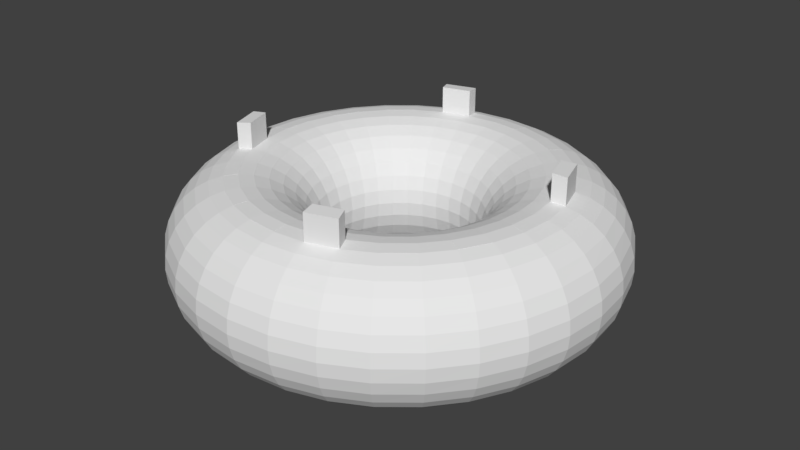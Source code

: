 # Source: donuttest.blend  (saved by Blender 2.79.0; exported with 4.5.12 LTS)
import bpy
from mathutils import Matrix  # noqa: F401  (used for matrix-valued properties, if any)

bpy.ops.wm.read_factory_settings(use_empty=True)
scene = bpy.context.scene
scene.name = 'Scene'

# ---- collections
col_collection_1 = bpy.data.collections.new('Collection 1'); scene.collection.children.link(col_collection_1)

# ---- world
world_world = bpy.data.worlds.new('World'); scene.world = world_world
world_world.color = (0.05088, 0.05088, 0.05088)
world_world.use_sun_shadow = False
world_world.sun_shadow_jitter_overblur = 0.0
world_world.cycles.sampling_method = 'MANUAL'

# ---- meshes
me_torus = bpy.data.meshes.new('Torus')
me_torus.from_pydata([(1.49, 0.0, 0.0), (1.481, 0.0, 0.09559), (1.453, 0.0, 0.1875), (1.407, 0.0, 0.2722), (1.346, 0.0, 0.3465), (1.272, 0.0, 0.4074), (1.188, 0.0, 0.4527), (1.096, 0.0, 0.4806), (1.0, 0.0, 0.49), (0.9044, 0.0, 0.4806), (0.8125, 0.0, 0.4527), (0.7278, 0.0, 0.4074), (0.6535, 0.0, 0.3465), (0.5926, 0.0, 0.2722), (0.5473, 0.0, 0.1875), (0.5194, 0.0, 0.09559), (0.51, 0.0, 6.001e-17), (0.5194, 0.0, -0.09559), (0.5473, 0.0, -0.1875), (0.5926, 0.0, -0.2722), (0.6535, 0.0, -0.3465), (0.7278, 0.0, -0.4074), (0.8125, 0.0, -0.4527), (0.9044, 0.0, -0.4806), (1.0, 0.0, -0.49), (1.096, 0.0, -0.4806), (1.188, 0.0, -0.4527), (1.272, 0.0, -0.4074), (1.346, 0.0, -0.3465), (1.407, 0.0, -0.2722), (1.453, 0.0, -0.1875), (1.481, 0.0, -0.09559), (1.461, 0.2907, 0.0), (1.452, 0.2888, 0.09559), (1.425, 0.2834, 0.1875), (1.38, 0.2746, 0.2722), (1.321, 0.2627, 0.3465), (1.248, 0.2482, 0.4074), (1.165, 0.2317, 0.4527), (1.075, 0.2137, 0.4806), (0.9808, 0.1951, 0.49), (0.887, 0.1764, 0.4806), (0.7969, 0.1585, 0.4527), (0.7138, 0.142, 0.4074), (0.641, 0.1275, 0.3465), (0.5812, 0.1156, 0.2722), (0.5368, 0.1068, 0.1875), (0.5094, 0.1013, 0.09559), (0.5002, 0.0995, 6.001e-17), (0.5094, 0.1013, -0.09559), (0.5368, 0.1068, -0.1875), (0.5812, 0.1156, -0.2722), (0.641, 0.1275, -0.3465), (0.7138, 0.142, -0.4074), (0.7969, 0.1585, -0.4527), (0.887, 0.1764, -0.4806), (0.9808, 0.1951, -0.49), (1.075, 0.2137, -0.4806), (1.165, 0.2317, -0.4527), (1.248, 0.2482, -0.4074), (1.321, 0.2627, -0.3465), (1.38, 0.2746, -0.2722), (1.425, 0.2834, -0.1875), (1.452, 0.2888, -0.09559), (1.377, 0.5702, 0.0), (1.368, 0.5666, 0.09559), (1.342, 0.5559, 0.1875), (1.3, 0.5386, 0.2722), (1.244, 0.5153, 0.3465), (1.175, 0.4869, 0.4074), (1.097, 0.4544, 0.4527), (1.012, 0.4193, 0.4806), (0.9239, 0.3827, 0.49), (0.8356, 0.3461, 0.4806), (0.7506, 0.3109, 0.4527), (0.6724, 0.2785, 0.4074), (0.6038, 0.2501, 0.3465), (0.5475, 0.2268, 0.2722), (0.5056, 0.2094, 0.1875), (0.4799, 0.1988, 0.09559), (0.4712, 0.1952, 6.001e-17), (0.4799, 0.1988, -0.09559), (0.5056, 0.2094, -0.1875), (0.5475, 0.2268, -0.2722), (0.6038, 0.2501, -0.3465), (0.6724, 0.2785, -0.4074), (0.7506, 0.3109, -0.4527), (0.8356, 0.3461, -0.4806), (0.9239, 0.3827, -0.49), (1.012, 0.4193, -0.4806), (1.097, 0.4544, -0.4527), (1.175, 0.4869, -0.4074), (1.244, 0.5153, -0.3465), (1.3, 0.5386, -0.2722), (1.342, 0.5559, -0.1875), (1.368, 0.5666, -0.09559), (1.239, 0.8278, 0.0), (1.231, 0.8226, 0.09559), (1.208, 0.8071, 0.1875), (1.17, 0.7819, 0.2722), (1.12, 0.7481, 0.3465), (1.058, 0.7068, 0.4074), (0.9874, 0.6597, 0.4527), (0.911, 0.6087, 0.4806), (0.8315, 0.5556, 0.49), (0.752, 0.5025, 0.4806), (0.6756, 0.4514, 0.4527), (0.6051, 0.4043, 0.4074), (0.5434, 0.3631, 0.3465), (0.4927, 0.3292, 0.2722), (0.4551, 0.3041, 0.1875), (0.4319, 0.2886, 0.09559), (0.424, 0.2833, 6.001e-17), (0.4319, 0.2886, -0.09559), (0.4551, 0.3041, -0.1875), (0.4927, 0.3292, -0.2722), (0.5434, 0.3631, -0.3465), (0.6051, 0.4043, -0.4074), (0.6756, 0.4514, -0.4527), (0.752, 0.5025, -0.4806), (0.8315, 0.5556, -0.49), (0.911, 0.6087, -0.4806), (0.9874, 0.6597, -0.4527), (1.058, 0.7068, -0.4074), (1.12, 0.7481, -0.3465), (1.17, 0.7819, -0.2722), (1.208, 0.8071, -0.1875), (1.231, 0.8226, -0.09559), (1.054, 1.054, 0.0), (1.047, 1.047, 0.09559), (1.027, 1.027, 0.1875), (0.9952, 0.9952, 0.2722), (0.9521, 0.9521, 0.3465), (0.8996, 0.8996, 0.4074), (0.8397, 0.8397, 0.4527), (0.7747, 0.7747, 0.4806), (0.7071, 0.7071, 0.49), (0.6395, 0.6395, 0.4806), (0.5745, 0.5745, 0.4527), (0.5146, 0.5146, 0.4074), (0.4621, 0.4621, 0.3465), (0.419, 0.419, 0.2722), (0.387, 0.387, 0.1875), (0.3673, 0.3673, 0.09559), (0.3606, 0.3606, 6.001e-17), (0.3673, 0.3673, -0.09559), (0.387, 0.387, -0.1875), (0.419, 0.419, -0.2722), (0.4621, 0.4621, -0.3465), (0.5146, 0.5146, -0.4074), (0.5745, 0.5745, -0.4527), (0.6395, 0.6395, -0.4806), (0.7071, 0.7071, -0.49), (0.7747, 0.7747, -0.4806), (0.8397, 0.8397, -0.4527), (0.8996, 0.8996, -0.4074), (0.9521, 0.9521, -0.3465), (0.9952, 0.9952, -0.2722), (1.027, 1.027, -0.1875), (1.047, 1.047, -0.09559), (0.8278, 1.239, 0.0), (0.8226, 1.231, 0.09559), (0.8071, 1.208, 0.1875), (0.7819, 1.17, 0.2722), (0.7481, 1.12, 0.3465), (0.7068, 1.058, 0.4074), (0.6597, 0.9874, 0.4527), (0.6087, 0.911, 0.4806), (0.5556, 0.8315, 0.49), (0.5025, 0.752, 0.4806), (0.4514, 0.6756, 0.4527), (0.4043, 0.6051, 0.4074), (0.3631, 0.5434, 0.3465), (0.3292, 0.4927, 0.2722), (0.3041, 0.4551, 0.1875), (0.2886, 0.4319, 0.09559), (0.2833, 0.424, 6.001e-17), (0.2886, 0.4319, -0.09559), (0.3041, 0.4551, -0.1875), (0.3292, 0.4927, -0.2722), (0.3631, 0.5434, -0.3465), (0.4043, 0.6051, -0.4074), (0.4514, 0.6756, -0.4527), (0.5025, 0.752, -0.4806), (0.5556, 0.8315, -0.49), (0.6087, 0.911, -0.4806), (0.6597, 0.9874, -0.4527), (0.7068, 1.058, -0.4074), (0.7481, 1.12, -0.3465), (0.7819, 1.17, -0.2722), (0.8071, 1.208, -0.1875), (0.8226, 1.231, -0.09559), (0.5702, 1.377, 0.0), (0.5666, 1.368, 0.09559), (0.5559, 1.342, 0.1875), (0.5386, 1.3, 0.2722), (0.5153, 1.244, 0.3465), (0.4869, 1.175, 0.4074), (0.4544, 1.097, 0.4527), (0.4193, 1.012, 0.4806), (0.3827, 0.9239, 0.49), (0.3461, 0.8356, 0.4806), (0.3109, 0.7506, 0.4527), (0.2785, 0.6724, 0.4074), (0.2501, 0.6038, 0.3465), (0.2268, 0.5475, 0.2722), (0.2094, 0.5056, 0.1875), (0.1988, 0.4799, 0.09559), (0.1952, 0.4712, 6.001e-17), (0.1988, 0.4799, -0.09559), (0.2094, 0.5056, -0.1875), (0.2268, 0.5475, -0.2722), (0.2501, 0.6038, -0.3465), (0.2785, 0.6724, -0.4074), (0.3109, 0.7506, -0.4527), (0.3461, 0.8356, -0.4806), (0.3827, 0.9239, -0.49), (0.4193, 1.012, -0.4806), (0.4544, 1.097, -0.4527), (0.4869, 1.175, -0.4074), (0.5153, 1.244, -0.3465), (0.5386, 1.3, -0.2722), (0.5559, 1.342, -0.1875), (0.5666, 1.368, -0.09559), (0.2907, 1.461, 0.0), (0.2888, 1.452, 0.09559), (0.2834, 1.425, 0.1875), (0.2746, 1.38, 0.2722), (0.2627, 1.321, 0.3465), (0.2482, 1.248, 0.4074), (0.2317, 1.165, 0.4527), (0.2137, 1.075, 0.4806), (0.1951, 0.9808, 0.49), (0.1764, 0.887, 0.4806), (0.1585, 0.7969, 0.4527), (0.142, 0.7138, 0.4074), (0.1275, 0.641, 0.3465), (0.1156, 0.5812, 0.2722), (0.1068, 0.5368, 0.1875), (0.1013, 0.5094, 0.09559), (0.0995, 0.5002, 6.001e-17), (0.1013, 0.5094, -0.09559), (0.1068, 0.5368, -0.1875), (0.1156, 0.5812, -0.2722), (0.1275, 0.641, -0.3465), (0.142, 0.7138, -0.4074), (0.1585, 0.7969, -0.4527), (0.1764, 0.887, -0.4806), (0.1951, 0.9808, -0.49), (0.2137, 1.075, -0.4806), (0.2317, 1.165, -0.4527), (0.2482, 1.248, -0.4074), (0.2627, 1.321, -0.3465), (0.2746, 1.38, -0.2722), (0.2834, 1.425, -0.1875), (0.2888, 1.452, -0.09559), (1.125e-07, 1.49, 0.0), (1.118e-07, 1.481, 0.09559), (1.097e-07, 1.453, 0.1875), (1.063e-07, 1.407, 0.2722), (1.017e-07, 1.346, 0.3465), (9.605e-08, 1.272, 0.4074), (8.965e-08, 1.188, 0.4527), (8.272e-08, 1.096, 0.4806), (7.55e-08, 1.0, 0.49), (6.828e-08, 0.9044, 0.4806), (6.134e-08, 0.8125, 0.4527), (5.495e-08, 0.7278, 0.4074), (4.934e-08, 0.6535, 0.3465), (4.474e-08, 0.5926, 0.2722), (4.132e-08, 0.5473, 0.1875), (3.921e-08, 0.5194, 0.09559), (3.85e-08, 0.51, 6.001e-17), (3.921e-08, 0.5194, -0.09559), (4.132e-08, 0.5473, -0.1875), (4.474e-08, 0.5926, -0.2722), (4.934e-08, 0.6535, -0.3465), (5.495e-08, 0.7278, -0.4074), (6.134e-08, 0.8125, -0.4527), (6.828e-08, 0.9044, -0.4806), (7.55e-08, 1.0, -0.49), (8.272e-08, 1.096, -0.4806), (8.965e-08, 1.188, -0.4527), (9.605e-08, 1.272, -0.4074), (1.017e-07, 1.346, -0.3465), (1.063e-07, 1.407, -0.2722), (1.097e-07, 1.453, -0.1875), (1.118e-07, 1.481, -0.09559), (-0.2907, 1.461, 0.0), (-0.2888, 1.452, 0.09559), (-0.2834, 1.425, 0.1875), (-0.2746, 1.38, 0.2722), (-0.2627, 1.321, 0.3465), (-0.2482, 1.248, 0.4074), (-0.2317, 1.165, 0.4527), (-0.2137, 1.075, 0.4806), (-0.1951, 0.9808, 0.49), (-0.1764, 0.887, 0.4806), (-0.1585, 0.7969, 0.4527), (-0.142, 0.7138, 0.4074), (-0.1275, 0.641, 0.3465), (-0.1156, 0.5812, 0.2722), (-0.1068, 0.5368, 0.1875), (-0.1013, 0.5094, 0.09559), (-0.0995, 0.5002, 6.001e-17), (-0.1013, 0.5094, -0.09559), (-0.1068, 0.5368, -0.1875), (-0.1156, 0.5812, -0.2722), (-0.1275, 0.641, -0.3465), (-0.142, 0.7138, -0.4074), (-0.1585, 0.7969, -0.4527), (-0.1764, 0.887, -0.4806), (-0.1951, 0.9808, -0.49), (-0.2137, 1.075, -0.4806), (-0.2317, 1.165, -0.4527), (-0.2482, 1.248, -0.4074), (-0.2627, 1.321, -0.3465), (-0.2746, 1.38, -0.2722), (-0.2834, 1.425, -0.1875), (-0.2888, 1.452, -0.09559), (-0.5702, 1.377, 0.0), (-0.5666, 1.368, 0.09559), (-0.5559, 1.342, 0.1875), (-0.5386, 1.3, 0.2722), (-0.5153, 1.244, 0.3465), (-0.4869, 1.175, 0.4074), (-0.4544, 1.097, 0.4527), (-0.4193, 1.012, 0.4806), (-0.3827, 0.9239, 0.49), (-0.3461, 0.8356, 0.4806), (-0.3109, 0.7506, 0.4527), (-0.2785, 0.6724, 0.4074), (-0.2501, 0.6038, 0.3465), (-0.2268, 0.5475, 0.2722), (-0.2094, 0.5056, 0.1875), (-0.1988, 0.4799, 0.09559), (-0.1952, 0.4712, 6.001e-17), (-0.1988, 0.4799, -0.09559), (-0.2094, 0.5056, -0.1875), (-0.2268, 0.5475, -0.2722), (-0.2501, 0.6038, -0.3465), (-0.2785, 0.6724, -0.4074), (-0.3109, 0.7506, -0.4527), (-0.3461, 0.8356, -0.4806), (-0.3827, 0.9239, -0.49), (-0.4193, 1.012, -0.4806), (-0.4544, 1.097, -0.4527), (-0.4869, 1.175, -0.4074), (-0.5153, 1.244, -0.3465), (-0.5386, 1.3, -0.2722), (-0.5559, 1.342, -0.1875), (-0.5666, 1.368, -0.09559), (-0.8278, 1.239, 0.0), (-0.8226, 1.231, 0.09559), (-0.8071, 1.208, 0.1875), (-0.7819, 1.17, 0.2722), (-0.7481, 1.12, 0.3465), (-0.7068, 1.058, 0.4074), (-0.6597, 0.9874, 0.4527), (-0.6087, 0.911, 0.4806), (-0.5556, 0.8315, 0.49), (-0.5025, 0.752, 0.4806), (-0.4514, 0.6756, 0.4527), (-0.4043, 0.6051, 0.4074), (-0.3631, 0.5434, 0.3465), (-0.3292, 0.4927, 0.2722), (-0.3041, 0.4551, 0.1875), (-0.2886, 0.4319, 0.09559), (-0.2833, 0.424, 6.001e-17), (-0.2886, 0.4319, -0.09559), (-0.3041, 0.4551, -0.1875), (-0.3292, 0.4927, -0.2722), (-0.3631, 0.5434, -0.3465), (-0.4043, 0.6051, -0.4074), (-0.4514, 0.6756, -0.4527), (-0.5025, 0.752, -0.4806), (-0.5556, 0.8315, -0.49), (-0.6087, 0.911, -0.4806), (-0.6597, 0.9874, -0.4527), (-0.7068, 1.058, -0.4074), (-0.7481, 1.12, -0.3465), (-0.7819, 1.17, -0.2722), (-0.8071, 1.208, -0.1875), (-0.8226, 1.231, -0.09559), (-1.054, 1.054, 0.0), (-1.047, 1.047, 0.09559), (-1.027, 1.027, 0.1875), (-0.9952, 0.9952, 0.2722), (-0.9521, 0.9521, 0.3465), (-0.8996, 0.8996, 0.4074), (-0.8397, 0.8397, 0.4527), (-0.7747, 0.7747, 0.4806), (-0.7071, 0.7071, 0.49), (-0.6395, 0.6395, 0.4806), (-0.5745, 0.5745, 0.4527), (-0.5146, 0.5146, 0.4074), (-0.4621, 0.4621, 0.3465), (-0.419, 0.419, 0.2722), (-0.387, 0.387, 0.1875), (-0.3673, 0.3673, 0.09559), (-0.3606, 0.3606, 6.001e-17), (-0.3673, 0.3673, -0.09559), (-0.387, 0.387, -0.1875), (-0.419, 0.419, -0.2722), (-0.4621, 0.4621, -0.3465), (-0.5146, 0.5146, -0.4074), (-0.5745, 0.5745, -0.4527), (-0.6395, 0.6395, -0.4806), (-0.7071, 0.7071, -0.49), (-0.7747, 0.7747, -0.4806), (-0.8397, 0.8397, -0.4527), (-0.8996, 0.8996, -0.4074), (-0.9521, 0.9521, -0.3465), (-0.9952, 0.9952, -0.2722), (-1.027, 1.027, -0.1875), (-1.047, 1.047, -0.09559), (-1.239, 0.8278, 0.0), (-1.231, 0.8226, 0.09559), (-1.208, 0.8071, 0.1875), (-1.17, 0.7819, 0.2722), (-1.12, 0.7481, 0.3465), (-1.058, 0.7068, 0.4074), (-0.9874, 0.6597, 0.4527), (-0.911, 0.6087, 0.4806), (-0.8315, 0.5556, 0.49), (-0.752, 0.5025, 0.4806), (-0.6756, 0.4514, 0.4527), (-0.6051, 0.4043, 0.4074), (-0.5434, 0.3631, 0.3465), (-0.4927, 0.3292, 0.2722), (-0.4551, 0.3041, 0.1875), (-0.4319, 0.2886, 0.09559), (-0.424, 0.2833, 6.001e-17), (-0.4319, 0.2886, -0.09559), (-0.4551, 0.3041, -0.1875), (-0.4927, 0.3292, -0.2722), (-0.5434, 0.3631, -0.3465), (-0.6051, 0.4043, -0.4074), (-0.6756, 0.4514, -0.4527), (-0.752, 0.5025, -0.4806), (-0.8315, 0.5556, -0.49), (-0.911, 0.6087, -0.4806), (-0.9874, 0.6597, -0.4527), (-1.058, 0.7068, -0.4074), (-1.12, 0.7481, -0.3465), (-1.17, 0.7819, -0.2722), (-1.208, 0.8071, -0.1875), (-1.231, 0.8226, -0.09559), (-1.377, 0.5702, 0.0), (-1.368, 0.5666, 0.09559), (-1.342, 0.5559, 0.1875), (-1.3, 0.5386, 0.2722), (-1.244, 0.5153, 0.3465), (-1.175, 0.4869, 0.4074), (-1.097, 0.4544, 0.4527), (-1.012, 0.4193, 0.4806), (-0.9239, 0.3827, 0.49), (-0.8356, 0.3461, 0.4806), (-0.7506, 0.3109, 0.4527), (-0.6724, 0.2785, 0.4074), (-0.6038, 0.2501, 0.3465), (-0.5475, 0.2268, 0.2722), (-0.5056, 0.2094, 0.1875), (-0.4799, 0.1988, 0.09559), (-0.4712, 0.1952, 6.001e-17), (-0.4799, 0.1988, -0.09559), (-0.5056, 0.2094, -0.1875), (-0.5475, 0.2268, -0.2722), (-0.6038, 0.2501, -0.3465), (-0.6724, 0.2785, -0.4074), (-0.7506, 0.3109, -0.4527), (-0.8356, 0.3461, -0.4806), (-0.9239, 0.3827, -0.49), (-1.012, 0.4193, -0.4806), (-1.097, 0.4544, -0.4527), (-1.175, 0.4869, -0.4074), (-1.244, 0.5153, -0.3465), (-1.3, 0.5386, -0.2722), (-1.342, 0.5559, -0.1875), (-1.368, 0.5666, -0.09559), (-1.461, 0.2907, 0.0), (-1.452, 0.2888, 0.09559), (-1.425, 0.2834, 0.1875), (-1.38, 0.2746, 0.2722), (-1.321, 0.2627, 0.3465), (-1.248, 0.2482, 0.4074), (-1.165, 0.2317, 0.4527), (-1.075, 0.2137, 0.4806), (-0.9808, 0.1951, 0.49), (-0.887, 0.1764, 0.4806), (-0.7969, 0.1585, 0.4527), (-0.7138, 0.142, 0.4074), (-0.641, 0.1275, 0.3465), (-0.5812, 0.1156, 0.2722), (-0.5368, 0.1068, 0.1875), (-0.5094, 0.1013, 0.09559), (-0.5002, 0.0995, 6.001e-17), (-0.5094, 0.1013, -0.09559), (-0.5368, 0.1068, -0.1875), (-0.5812, 0.1156, -0.2722), (-0.641, 0.1275, -0.3465), (-0.7138, 0.142, -0.4074), (-0.7969, 0.1585, -0.4527), (-0.887, 0.1764, -0.4806), (-0.9808, 0.1951, -0.49), (-1.075, 0.2137, -0.4806), (-1.165, 0.2317, -0.4527), (-1.248, 0.2482, -0.4074), (-1.321, 0.2627, -0.3465), (-1.38, 0.2746, -0.2722), (-1.425, 0.2834, -0.1875), (-1.452, 0.2888, -0.09559), (-1.49, 1.303e-07, 0.0), (-1.481, 1.294e-07, 0.09559), (-1.453, 1.27e-07, 0.1875), (-1.407, 1.23e-07, 0.2722), (-1.346, 1.177e-07, 0.3465), (-1.272, 1.112e-07, 0.4074), (-1.188, 1.038e-07, 0.4527), (-1.096, 9.578e-08, 0.4806), (-1.0, 8.742e-08, 0.49), (-0.9044, 7.907e-08, 0.4806), (-0.8125, 7.103e-08, 0.4527), (-0.7278, 6.362e-08, 0.4074), (-0.6535, 5.713e-08, 0.3465), (-0.5926, 5.18e-08, 0.2722), (-0.5473, 4.785e-08, 0.1875), (-0.5194, 4.541e-08, 0.09559), (-0.51, 4.459e-08, 6.001e-17), (-0.5194, 4.541e-08, -0.09559), (-0.5473, 4.785e-08, -0.1875), (-0.5926, 5.18e-08, -0.2722), (-0.6535, 5.713e-08, -0.3465), (-0.7278, 6.362e-08, -0.4074), (-0.8125, 7.103e-08, -0.4527), (-0.9044, 7.907e-08, -0.4806), (-1.0, 8.742e-08, -0.49), (-1.096, 9.578e-08, -0.4806), (-1.188, 1.038e-07, -0.4527), (-1.272, 1.112e-07, -0.4074), (-1.346, 1.177e-07, -0.3465), (-1.407, 1.23e-07, -0.2722), (-1.453, 1.27e-07, -0.1875), (-1.481, 1.294e-07, -0.09559), (-1.461, -0.2907, 0.0), (-1.452, -0.2888, 0.09559), (-1.425, -0.2834, 0.1875), (-1.38, -0.2746, 0.2722), (-1.321, -0.2627, 0.3465), (-1.248, -0.2482, 0.4074), (-1.165, -0.2317, 0.4527), (-1.075, -0.2137, 0.4806), (-0.9808, -0.1951, 0.49), (-0.887, -0.1764, 0.4806), (-0.7969, -0.1585, 0.4527), (-0.7138, -0.142, 0.4074), (-0.641, -0.1275, 0.3465), (-0.5812, -0.1156, 0.2722), (-0.5368, -0.1068, 0.1875), (-0.5094, -0.1013, 0.09559), (-0.5002, -0.0995, 6.001e-17), (-0.5094, -0.1013, -0.09559), (-0.5368, -0.1068, -0.1875), (-0.5812, -0.1156, -0.2722), (-0.641, -0.1275, -0.3465), (-0.7138, -0.142, -0.4074), (-0.7969, -0.1585, -0.4527), (-0.887, -0.1764, -0.4806), (-0.9808, -0.1951, -0.49), (-1.075, -0.2137, -0.4806), (-1.165, -0.2317, -0.4527), (-1.248, -0.2482, -0.4074), (-1.321, -0.2627, -0.3465), (-1.38, -0.2746, -0.2722), (-1.425, -0.2834, -0.1875), (-1.452, -0.2888, -0.09559), (-1.377, -0.5702, 0.0), (-1.368, -0.5666, 0.09559), (-1.342, -0.5559, 0.1875), (-1.3, -0.5386, 0.2722), (-1.244, -0.5153, 0.3465), (-1.175, -0.4869, 0.4074), (-1.097, -0.4544, 0.4527), (-1.012, -0.4193, 0.4806), (-0.9239, -0.3827, 0.49), (-0.8356, -0.3461, 0.4806), (-0.7506, -0.3109, 0.4527), (-0.6724, -0.2785, 0.4074), (-0.6038, -0.2501, 0.3465), (-0.5475, -0.2268, 0.2722), (-0.5056, -0.2094, 0.1875), (-0.4799, -0.1988, 0.09559), (-0.4712, -0.1952, 6.001e-17), (-0.4799, -0.1988, -0.09559), (-0.5056, -0.2094, -0.1875), (-0.5475, -0.2268, -0.2722), (-0.6038, -0.2501, -0.3465), (-0.6724, -0.2785, -0.4074), (-0.7506, -0.3109, -0.4527), (-0.8356, -0.3461, -0.4806), (-0.9239, -0.3827, -0.49), (-1.012, -0.4193, -0.4806), (-1.097, -0.4544, -0.4527), (-1.175, -0.4869, -0.4074), (-1.244, -0.5153, -0.3465), (-1.3, -0.5386, -0.2722), (-1.342, -0.5559, -0.1875), (-1.368, -0.5666, -0.09559), (-1.239, -0.8278, 0.0), (-1.231, -0.8226, 0.09559), (-1.208, -0.8071, 0.1875), (-1.17, -0.7819, 0.2722), (-1.12, -0.7481, 0.3465), (-1.058, -0.7068, 0.4074), (-0.9874, -0.6597, 0.4527), (-0.911, -0.6087, 0.4806), (-0.8315, -0.5556, 0.49), (-0.752, -0.5025, 0.4806), (-0.6756, -0.4514, 0.4527), (-0.6051, -0.4043, 0.4074), (-0.5434, -0.3631, 0.3465), (-0.4927, -0.3292, 0.2722), (-0.4551, -0.3041, 0.1875), (-0.4319, -0.2886, 0.09559), (-0.424, -0.2833, 6.001e-17), (-0.4319, -0.2886, -0.09559), (-0.4551, -0.3041, -0.1875), (-0.4927, -0.3292, -0.2722), (-0.5434, -0.3631, -0.3465), (-0.6051, -0.4043, -0.4074), (-0.6756, -0.4514, -0.4527), (-0.752, -0.5025, -0.4806), (-0.8315, -0.5556, -0.49), (-0.911, -0.6087, -0.4806), (-0.9874, -0.6597, -0.4527), (-1.058, -0.7068, -0.4074), (-1.12, -0.7481, -0.3465), (-1.17, -0.7819, -0.2722), (-1.208, -0.8071, -0.1875), (-1.231, -0.8226, -0.09559), (-1.054, -1.054, 0.0), (-1.047, -1.047, 0.09559), (-1.027, -1.027, 0.1875), (-0.9952, -0.9952, 0.2722), (-0.9521, -0.9521, 0.3465), (-0.8996, -0.8996, 0.4074), (-0.8397, -0.8397, 0.4527), (-0.7747, -0.7747, 0.4806), (-0.7071, -0.7071, 0.49), (-0.6395, -0.6395, 0.4806), (-0.5745, -0.5745, 0.4527), (-0.5146, -0.5146, 0.4074), (-0.4621, -0.4621, 0.3465), (-0.419, -0.419, 0.2722), (-0.387, -0.387, 0.1875), (-0.3673, -0.3673, 0.09559), (-0.3606, -0.3606, 6.001e-17), (-0.3673, -0.3673, -0.09559), (-0.387, -0.387, -0.1875), (-0.419, -0.419, -0.2722), (-0.4621, -0.4621, -0.3465), (-0.5146, -0.5146, -0.4074), (-0.5745, -0.5745, -0.4527), (-0.6395, -0.6395, -0.4806), (-0.7071, -0.7071, -0.49), (-0.7747, -0.7747, -0.4806), (-0.8397, -0.8397, -0.4527), (-0.8996, -0.8996, -0.4074), (-0.9521, -0.9521, -0.3465), (-0.9952, -0.9952, -0.2722), (-1.027, -1.027, -0.1875), (-1.047, -1.047, -0.09559), (-0.8278, -1.239, 0.0), (-0.8226, -1.231, 0.09559), (-0.8071, -1.208, 0.1875), (-0.7819, -1.17, 0.2722), (-0.7481, -1.12, 0.3465), (-0.7068, -1.058, 0.4074), (-0.6597, -0.9874, 0.4527), (-0.6087, -0.911, 0.4806), (-0.5556, -0.8315, 0.49), (-0.5025, -0.752, 0.4806), (-0.4514, -0.6756, 0.4527), (-0.4043, -0.6051, 0.4074), (-0.3631, -0.5434, 0.3465), (-0.3292, -0.4927, 0.2722), (-0.3041, -0.4551, 0.1875), (-0.2886, -0.4319, 0.09559), (-0.2833, -0.424, 6.001e-17), (-0.2886, -0.4319, -0.09559), (-0.3041, -0.4551, -0.1875), (-0.3292, -0.4927, -0.2722), (-0.3631, -0.5434, -0.3465), (-0.4043, -0.6051, -0.4074), (-0.4514, -0.6756, -0.4527), (-0.5025, -0.752, -0.4806), (-0.5556, -0.8315, -0.49), (-0.6087, -0.911, -0.4806), (-0.6597, -0.9874, -0.4527), (-0.7068, -1.058, -0.4074), (-0.7481, -1.12, -0.3465), (-0.7819, -1.17, -0.2722), (-0.8071, -1.208, -0.1875), (-0.8226, -1.231, -0.09559), (-0.5702, -1.377, 0.0), (-0.5666, -1.368, 0.09559), (-0.5559, -1.342, 0.1875), (-0.5386, -1.3, 0.2722), (-0.5153, -1.244, 0.3465), (-0.4869, -1.175, 0.4074), (-0.4544, -1.097, 0.4527), (-0.4193, -1.012, 0.4806), (-0.3827, -0.9239, 0.49), (-0.3461, -0.8356, 0.4806), (-0.3109, -0.7506, 0.4527), (-0.2785, -0.6724, 0.4074), (-0.2501, -0.6038, 0.3465), (-0.2268, -0.5475, 0.2722), (-0.2094, -0.5056, 0.1875), (-0.1988, -0.4799, 0.09559), (-0.1952, -0.4712, 6.001e-17), (-0.1988, -0.4799, -0.09559), (-0.2094, -0.5056, -0.1875), (-0.2268, -0.5475, -0.2722), (-0.2501, -0.6038, -0.3465), (-0.2785, -0.6724, -0.4074), (-0.3109, -0.7506, -0.4527), (-0.3461, -0.8356, -0.4806), (-0.3827, -0.9239, -0.49), (-0.4193, -1.012, -0.4806), (-0.4544, -1.097, -0.4527), (-0.4869, -1.175, -0.4074), (-0.5153, -1.244, -0.3465), (-0.5386, -1.3, -0.2722), (-0.5559, -1.342, -0.1875), (-0.5666, -1.368, -0.09559), (-0.2907, -1.461, 0.0), (-0.2888, -1.452, 0.09559), (-0.2834, -1.425, 0.1875), (-0.2746, -1.38, 0.2722), (-0.2627, -1.321, 0.3465), (-0.2482, -1.248, 0.4074), (-0.2317, -1.165, 0.4527), (-0.2137, -1.075, 0.4806), (-0.1951, -0.9808, 0.49), (-0.1764, -0.887, 0.4806), (-0.1585, -0.7969, 0.4527), (-0.142, -0.7138, 0.4074), (-0.1275, -0.641, 0.3465), (-0.1156, -0.5812, 0.2722), (-0.1068, -0.5368, 0.1875), (-0.1013, -0.5094, 0.09559), (-0.0995, -0.5002, 6.001e-17), (-0.1013, -0.5094, -0.09559), (-0.1068, -0.5368, -0.1875), (-0.1156, -0.5812, -0.2722), (-0.1275, -0.641, -0.3465), (-0.142, -0.7138, -0.4074), (-0.1585, -0.7969, -0.4527), (-0.1764, -0.887, -0.4806), (-0.1951, -0.9808, -0.49), (-0.2137, -1.075, -0.4806), (-0.2317, -1.165, -0.4527), (-0.2482, -1.248, -0.4074), (-0.2627, -1.321, -0.3465), (-0.2746, -1.38, -0.2722), (-0.2834, -1.425, -0.1875), (-0.2888, -1.452, -0.09559), (1.125e-07, -1.49, 0.0), (1.118e-07, -1.481, 0.09559), (1.097e-07, -1.453, 0.1875), (1.063e-07, -1.407, 0.2722), (1.017e-07, -1.346, 0.3465), (9.605e-08, -1.272, 0.4074), (8.965e-08, -1.188, 0.4527), (8.272e-08, -1.096, 0.4806), (7.55e-08, -1.0, 0.49), (6.828e-08, -0.9044, 0.4806), (6.134e-08, -0.8125, 0.4527), (5.495e-08, -0.7278, 0.4074), (4.934e-08, -0.6535, 0.3465), (4.474e-08, -0.5926, 0.2722), (4.132e-08, -0.5473, 0.1875), (3.921e-08, -0.5194, 0.09559), (3.85e-08, -0.51, 6.001e-17), (3.921e-08, -0.5194, -0.09559), (4.132e-08, -0.5473, -0.1875), (4.474e-08, -0.5926, -0.2722), (4.934e-08, -0.6535, -0.3465), (5.495e-08, -0.7278, -0.4074), (6.134e-08, -0.8125, -0.4527), (6.828e-08, -0.9044, -0.4806), (7.55e-08, -1.0, -0.49), (8.272e-08, -1.096, -0.4806), (8.965e-08, -1.188, -0.4527), (9.605e-08, -1.272, -0.4074), (1.017e-07, -1.346, -0.3465), (1.063e-07, -1.407, -0.2722), (1.097e-07, -1.453, -0.1875), (1.118e-07, -1.481, -0.09559), (0.2907, -1.461, 0.0), (0.2888, -1.452, 0.09559), (0.2834, -1.425, 0.1875), (0.2746, -1.38, 0.2722), (0.2627, -1.321, 0.3465), (0.2482, -1.248, 0.4074), (0.2317, -1.165, 0.4527), (0.2137, -1.075, 0.4806), (0.1951, -0.9808, 0.49), (0.1764, -0.887, 0.4806), (0.1585, -0.7969, 0.4527), (0.142, -0.7138, 0.4074), (0.1275, -0.641, 0.3465), (0.1156, -0.5812, 0.2722), (0.1068, -0.5368, 0.1875), (0.1013, -0.5094, 0.09559), (0.0995, -0.5002, 6.001e-17), (0.1013, -0.5094, -0.09559), (0.1068, -0.5368, -0.1875), (0.1156, -0.5812, -0.2722), (0.1275, -0.641, -0.3465), (0.142, -0.7138, -0.4074), (0.1585, -0.7969, -0.4527), (0.1764, -0.887, -0.4806), (0.1951, -0.9808, -0.49), (0.2137, -1.075, -0.4806), (0.2317, -1.165, -0.4527), (0.2482, -1.248, -0.4074), (0.2627, -1.321, -0.3465), (0.2746, -1.38, -0.2722), (0.2834, -1.425, -0.1875), (0.2888, -1.452, -0.09559), (0.5702, -1.377, 0.0), (0.5666, -1.368, 0.09559), (0.5559, -1.342, 0.1875), (0.5386, -1.3, 0.2722), (0.5153, -1.244, 0.3465), (0.4869, -1.175, 0.4074), (0.4544, -1.097, 0.4527), (0.4193, -1.012, 0.4806), (0.3827, -0.9239, 0.49), (0.3461, -0.8356, 0.4806), (0.3109, -0.7506, 0.4527), (0.2785, -0.6724, 0.4074), (0.2501, -0.6038, 0.3465), (0.2268, -0.5475, 0.2722), (0.2094, -0.5056, 0.1875), (0.1988, -0.4799, 0.09559), (0.1952, -0.4712, 6.001e-17), (0.1988, -0.4799, -0.09559), (0.2094, -0.5056, -0.1875), (0.2268, -0.5475, -0.2722), (0.2501, -0.6038, -0.3465), (0.2785, -0.6724, -0.4074), (0.3109, -0.7506, -0.4527), (0.3461, -0.8356, -0.4806), (0.3827, -0.9239, -0.49), (0.4193, -1.012, -0.4806), (0.4544, -1.097, -0.4527), (0.4869, -1.175, -0.4074), (0.5153, -1.244, -0.3465), (0.5386, -1.3, -0.2722), (0.5559, -1.342, -0.1875), (0.5666, -1.368, -0.09559), (0.8278, -1.239, 0.0), (0.8226, -1.231, 0.09559), (0.8071, -1.208, 0.1875), (0.7819, -1.17, 0.2722), (0.7481, -1.12, 0.3465), (0.7068, -1.058, 0.4074), (0.6597, -0.9874, 0.4527), (0.6087, -0.911, 0.4806), (0.5556, -0.8315, 0.49), (0.5025, -0.752, 0.4806), (0.4514, -0.6756, 0.4527), (0.4043, -0.6051, 0.4074), (0.3631, -0.5434, 0.3465), (0.3292, -0.4927, 0.2722), (0.3041, -0.4551, 0.1875), (0.2886, -0.4319, 0.09559), (0.2833, -0.424, 6.001e-17), (0.2886, -0.4319, -0.09559), (0.3041, -0.4551, -0.1875), (0.3292, -0.4927, -0.2722), (0.3631, -0.5434, -0.3465), (0.4043, -0.6051, -0.4074), (0.4514, -0.6756, -0.4527), (0.5025, -0.752, -0.4806), (0.5556, -0.8315, -0.49), (0.6087, -0.911, -0.4806), (0.6597, -0.9874, -0.4527), (0.7068, -1.058, -0.4074), (0.7481, -1.12, -0.3465), (0.7819, -1.17, -0.2722), (0.8071, -1.208, -0.1875), (0.8226, -1.231, -0.09559), (1.054, -1.054, 0.0), (1.047, -1.047, 0.09559), (1.027, -1.027, 0.1875), (0.9952, -0.9952, 0.2722), (0.9521, -0.9521, 0.3465), (0.8996, -0.8996, 0.4074), (0.8397, -0.8397, 0.4527), (0.7747, -0.7747, 0.4806), (0.7071, -0.7071, 0.49), (0.6395, -0.6395, 0.4806), (0.5745, -0.5745, 0.4527), (0.5146, -0.5146, 0.4074), (0.4621, -0.4621, 0.3465), (0.419, -0.419, 0.2722), (0.387, -0.387, 0.1875), (0.3673, -0.3673, 0.09559), (0.3606, -0.3606, 6.001e-17), (0.3673, -0.3673, -0.09559), (0.387, -0.387, -0.1875), (0.419, -0.419, -0.2722), (0.4621, -0.4621, -0.3465), (0.5146, -0.5146, -0.4074), (0.5745, -0.5745, -0.4527), (0.6395, -0.6395, -0.4806), (0.7071, -0.7071, -0.49), (0.7747, -0.7747, -0.4806), (0.8397, -0.8397, -0.4527), (0.8996, -0.8996, -0.4074), (0.9521, -0.9521, -0.3465), (0.9952, -0.9952, -0.2722), (1.027, -1.027, -0.1875), (1.047, -1.047, -0.09559), (1.239, -0.8278, 0.0), (1.231, -0.8226, 0.09559), (1.208, -0.8071, 0.1875), (1.17, -0.7819, 0.2722), (1.12, -0.7481, 0.3465), (1.058, -0.7068, 0.4074), (0.9874, -0.6597, 0.4527), (0.911, -0.6087, 0.4806), (0.8315, -0.5556, 0.49), (0.752, -0.5025, 0.4806), (0.6756, -0.4514, 0.4527), (0.6051, -0.4043, 0.4074), (0.5434, -0.3631, 0.3465), (0.4927, -0.3292, 0.2722), (0.4551, -0.3041, 0.1875), (0.4319, -0.2886, 0.09559), (0.424, -0.2833, 6.001e-17), (0.4319, -0.2886, -0.09559), (0.4551, -0.3041, -0.1875), (0.4927, -0.3292, -0.2722), (0.5434, -0.3631, -0.3465), (0.6051, -0.4043, -0.4074), (0.6756, -0.4514, -0.4527), (0.752, -0.5025, -0.4806), (0.8315, -0.5556, -0.49), (0.911, -0.6087, -0.4806), (0.9874, -0.6597, -0.4527), (1.058, -0.7068, -0.4074), (1.12, -0.7481, -0.3465), (1.17, -0.7819, -0.2722), (1.208, -0.8071, -0.1875), (1.231, -0.8226, -0.09559), (1.377, -0.5702, 0.0), (1.368, -0.5666, 0.09559), (1.342, -0.5559, 0.1875), (1.3, -0.5386, 0.2722), (1.244, -0.5153, 0.3465), (1.175, -0.4869, 0.4074), (1.097, -0.4544, 0.4527), (1.012, -0.4193, 0.4806), (0.9239, -0.3827, 0.49), (0.8356, -0.3461, 0.4806), (0.7506, -0.3109, 0.4527), (0.6724, -0.2785, 0.4074), (0.6038, -0.2501, 0.3465), (0.5475, -0.2268, 0.2722), (0.5056, -0.2094, 0.1875), (0.4799, -0.1988, 0.09559), (0.4712, -0.1952, 6.001e-17), (0.4799, -0.1988, -0.09559), (0.5056, -0.2094, -0.1875), (0.5475, -0.2268, -0.2722), (0.6038, -0.2501, -0.3465), (0.6724, -0.2785, -0.4074), (0.7506, -0.3109, -0.4527), (0.8356, -0.3461, -0.4806), (0.9239, -0.3827, -0.49), (1.012, -0.4193, -0.4806), (1.097, -0.4544, -0.4527), (1.175, -0.4869, -0.4074), (1.244, -0.5153, -0.3465), (1.3, -0.5386, -0.2722), (1.342, -0.5559, -0.1875), (1.368, -0.5666, -0.09559), (1.461, -0.2907, 0.0), (1.452, -0.2888, 0.09559), (1.425, -0.2834, 0.1875), (1.38, -0.2746, 0.2722), (1.321, -0.2627, 0.3465), (1.248, -0.2482, 0.4074), (1.165, -0.2317, 0.4527), (1.075, -0.2137, 0.4806), (0.9808, -0.1951, 0.49), (0.887, -0.1764, 0.4806), (0.7969, -0.1585, 0.4527), (0.7138, -0.142, 0.4074), (0.641, -0.1275, 0.3465), (0.5812, -0.1156, 0.2722), (0.5368, -0.1068, 0.1875), (0.5094, -0.1013, 0.09559), (0.5002, -0.0995, 6.001e-17), (0.5094, -0.1013, -0.09559), (0.5368, -0.1068, -0.1875), (0.5812, -0.1156, -0.2722), (0.641, -0.1275, -0.3465), (0.7138, -0.142, -0.4074), (0.7969, -0.1585, -0.4527), (0.887, -0.1764, -0.4806), (0.9808, -0.1951, -0.49), (1.075, -0.2137, -0.4806), (1.165, -0.2317, -0.4527), (1.248, -0.2482, -0.4074), (1.321, -0.2627, -0.3465), (1.38, -0.2746, -0.2722), (1.425, -0.2834, -0.1875), (1.452, -0.2888, -0.09559), (0.2137, -1.075, 0.663), (0.1951, -0.9808, 0.6724), (-1.075, -0.2137, 0.663), (-1.012, -0.4193, 0.663), (8.118e-08, -1.096, 0.4811), (7.396e-08, -1.0, 0.4905), (-1.012, 0.4193, 0.4811), (-0.9239, 0.3827, 0.4905), (-1.075, 0.2137, 0.4811), (-0.9808, 0.1951, 0.4905), (0.4193, -1.012, 0.663), (1.096, -5.014e-10, 0.4811), (1.075, -0.2137, 0.4811), (-0.6087, -0.911, 0.4811), (-0.5556, -0.8315, 0.4905), (-0.2137, 1.075, 0.663), (-0.1951, 0.9808, 0.6724), (-1.0, 8.692e-08, 0.4905), (8.118e-08, 1.096, 0.4811), (7.396e-08, 1.0, 0.4905), (-0.8315, -0.5556, 0.4905), (-0.7071, -0.7071, 0.4905), (-0.7747, -0.7747, 0.4811), (-0.4193, 1.012, 0.663), (-0.4193, -1.012, 0.4811), (0.1951, 0.9808, 0.4905), (-0.3827, -0.9239, 0.4905), (-1.096, 9.528e-08, 0.4811), (-0.911, -0.6087, 0.4811), (1.075, 0.2137, 0.663), (0.9808, 0.1951, 0.6724), (-0.2137, -1.075, 0.4811), (-0.1951, -0.9808, 0.4905), (-0.9808, -0.1951, 0.6724), (-0.9239, -0.3827, 0.6724), (0.2137, 1.075, 0.4811), (1.0, -5.014e-10, 0.4905), (1.012, 0.4193, 0.663), (0.6087, 0.911, 0.4811), (0.5556, 0.8315, 0.4905), (0.7747, 0.7747, 0.4811), (0.7071, 0.7071, 0.4905), (0.8315, 0.5556, 0.4905), (0.4193, 1.012, 0.4811), (0.3827, 0.9239, 0.4905), (0.9808, -0.1951, 0.4905), (0.911, 0.6087, 0.4811), (0.9239, 0.3827, 0.6724), (0.5556, -0.8315, 0.4905), (0.7071, -0.7071, 0.4905), (0.911, -0.6087, 0.4811), (0.8315, -0.5556, 0.4905), (-0.5556, 0.8315, 0.4905), (-0.7071, 0.7071, 0.4905), (0.6087, -0.911, 0.4811), (0.7747, -0.7747, 0.4811), (0.3827, -0.9239, 0.6724), (1.012, -0.4193, 0.4811), (0.9239, -0.3827, 0.4905), (-0.911, 0.6087, 0.4811), (-0.8315, 0.5556, 0.4905), (-0.6087, 0.911, 0.4811), (-0.7747, 0.7747, 0.4811), (-0.3827, 0.9239, 0.6724)], [], [(0, 32, 33, 1), (1, 33, 34, 2), (2, 34, 35, 3), (3, 35, 36, 4), (4, 36, 37, 5), (5, 37, 38, 6), (6, 38, 39, 7), (7, 39, 40, 8), (8, 40, 41, 9), (9, 41, 42, 10), (10, 42, 43, 11), (11, 43, 44, 12), (12, 44, 45, 13), (13, 45, 46, 14), (14, 46, 47, 15), (15, 47, 48, 16), (16, 48, 49, 17), (17, 49, 50, 18), (18, 50, 51, 19), (19, 51, 52, 20), (20, 52, 53, 21), (21, 53, 54, 22), (22, 54, 55, 23), (23, 55, 56, 24), (24, 56, 57, 25), (25, 57, 58, 26), (26, 58, 59, 27), (27, 59, 60, 28), (28, 60, 61, 29), (29, 61, 62, 30), (30, 62, 63, 31), (31, 63, 32, 0), (32, 64, 65, 33), (33, 65, 66, 34), (34, 66, 67, 35), (35, 67, 68, 36), (36, 68, 69, 37), (37, 69, 70, 38), (38, 70, 71, 39), (679, 711, 1048, 1037), (40, 72, 73, 41), (41, 73, 74, 42), (42, 74, 75, 43), (43, 75, 76, 44), (44, 76, 77, 45), (45, 77, 78, 46), (46, 78, 79, 47), (47, 79, 80, 48), (48, 80, 81, 49), (49, 81, 82, 50), (50, 82, 83, 51), (51, 83, 84, 52), (52, 84, 85, 53), (53, 85, 86, 54), (54, 86, 87, 55), (55, 87, 88, 56), (56, 88, 89, 57), (57, 89, 90, 58), (58, 90, 91, 59), (59, 91, 92, 60), (60, 92, 93, 61), (61, 93, 94, 62), (62, 94, 95, 63), (63, 95, 64, 32), (64, 96, 97, 65), (65, 97, 98, 66), (66, 98, 99, 67), (67, 99, 100, 68), (68, 100, 101, 69), (69, 101, 102, 70), (70, 102, 103, 71), (71, 103, 104, 72), (72, 104, 105, 73), (73, 105, 106, 74), (74, 106, 107, 75), (75, 107, 108, 76), (76, 108, 109, 77), (77, 109, 110, 78), (78, 110, 111, 79), (79, 111, 112, 80), (80, 112, 113, 81), (81, 113, 114, 82), (82, 114, 115, 83), (83, 115, 116, 84), (84, 116, 117, 85), (85, 117, 118, 86), (86, 118, 119, 87), (87, 119, 120, 88), (88, 120, 121, 89), (89, 121, 122, 90), (90, 122, 123, 91), (91, 123, 124, 92), (92, 124, 125, 93), (93, 125, 126, 94), (94, 126, 127, 95), (95, 127, 96, 64), (96, 128, 129, 97), (97, 129, 130, 98), (98, 130, 131, 99), (99, 131, 132, 100), (100, 132, 133, 101), (101, 133, 134, 102), (102, 134, 135, 103), (871, 903, 1079, 1078), (104, 136, 137, 105), (105, 137, 138, 106), (106, 138, 139, 107), (107, 139, 140, 108), (108, 140, 141, 109), (109, 141, 142, 110), (110, 142, 143, 111), (111, 143, 144, 112), (112, 144, 145, 113), (113, 145, 146, 114), (114, 146, 147, 115), (115, 147, 148, 116), (116, 148, 149, 117), (117, 149, 150, 118), (118, 150, 151, 119), (119, 151, 152, 120), (120, 152, 153, 121), (121, 153, 154, 122), (122, 154, 155, 123), (123, 155, 156, 124), (124, 156, 157, 125), (125, 157, 158, 126), (126, 158, 159, 127), (127, 159, 128, 96), (128, 160, 161, 129), (129, 161, 162, 130), (130, 162, 163, 131), (131, 163, 164, 132), (132, 164, 165, 133), (133, 165, 166, 134), (134, 166, 167, 135), (135, 167, 168, 136), (136, 168, 169, 137), (137, 169, 170, 138), (138, 170, 171, 139), (139, 171, 172, 140), (140, 172, 173, 141), (141, 173, 174, 142), (142, 174, 175, 143), (143, 175, 176, 144), (144, 176, 177, 145), (145, 177, 178, 146), (146, 178, 179, 147), (147, 179, 180, 148), (148, 180, 181, 149), (149, 181, 182, 150), (150, 182, 183, 151), (151, 183, 184, 152), (152, 184, 185, 153), (153, 185, 186, 154), (154, 186, 187, 155), (155, 187, 188, 156), (156, 188, 189, 157), (157, 189, 190, 158), (158, 190, 191, 159), (159, 191, 160, 128), (160, 192, 193, 161), (161, 193, 194, 162), (162, 194, 195, 163), (163, 195, 196, 164), (164, 196, 197, 165), (165, 197, 198, 166), (166, 198, 199, 167), (648, 616, 1044, 1045), (168, 200, 201, 169), (169, 201, 202, 170), (170, 202, 203, 171), (171, 203, 204, 172), (172, 204, 205, 173), (173, 205, 206, 174), (174, 206, 207, 175), (175, 207, 208, 176), (176, 208, 209, 177), (177, 209, 210, 178), (178, 210, 211, 179), (179, 211, 212, 180), (180, 212, 213, 181), (181, 213, 214, 182), (182, 214, 215, 183), (183, 215, 216, 184), (184, 216, 217, 185), (185, 217, 218, 186), (186, 218, 219, 187), (187, 219, 220, 188), (188, 220, 221, 189), (189, 221, 222, 190), (190, 222, 223, 191), (191, 223, 192, 160), (192, 224, 225, 193), (193, 225, 226, 194), (194, 226, 227, 195), (195, 227, 228, 196), (196, 228, 229, 197), (197, 229, 230, 198), (198, 230, 231, 199), (199, 231, 232, 200), (200, 232, 233, 201), (201, 233, 234, 202), (202, 234, 235, 203), (203, 235, 236, 204), (204, 236, 237, 205), (205, 237, 238, 206), (206, 238, 239, 207), (207, 239, 240, 208), (208, 240, 241, 209), (209, 241, 242, 210), (210, 242, 243, 211), (211, 243, 244, 212), (212, 244, 245, 213), (213, 245, 246, 214), (214, 246, 247, 215), (215, 247, 248, 216), (216, 248, 249, 217), (217, 249, 250, 218), (218, 250, 251, 219), (219, 251, 252, 220), (220, 252, 253, 221), (221, 253, 254, 222), (222, 254, 255, 223), (223, 255, 224, 192), (224, 256, 257, 225), (225, 257, 258, 226), (226, 258, 259, 227), (227, 259, 260, 228), (228, 260, 261, 229), (229, 261, 262, 230), (230, 262, 263, 231), (232, 231, 1059, 1049), (232, 264, 265, 233), (233, 265, 266, 234), (234, 266, 267, 235), (235, 267, 268, 236), (236, 268, 269, 237), (237, 269, 270, 238), (238, 270, 271, 239), (239, 271, 272, 240), (240, 272, 273, 241), (241, 273, 274, 242), (242, 274, 275, 243), (243, 275, 276, 244), (244, 276, 277, 245), (245, 277, 278, 246), (246, 278, 279, 247), (247, 279, 280, 248), (248, 280, 281, 249), (249, 281, 282, 250), (250, 282, 283, 251), (251, 283, 284, 252), (252, 284, 285, 253), (253, 285, 286, 254), (254, 286, 287, 255), (255, 287, 256, 224), (256, 288, 289, 257), (257, 289, 290, 258), (258, 290, 291, 259), (259, 291, 292, 260), (260, 292, 293, 261), (261, 293, 294, 262), (262, 294, 295, 263), (263, 295, 296, 264), (264, 296, 297, 265), (265, 297, 298, 266), (266, 298, 299, 267), (267, 299, 300, 268), (268, 300, 301, 269), (269, 301, 302, 270), (270, 302, 303, 271), (271, 303, 304, 272), (272, 304, 305, 273), (273, 305, 306, 274), (274, 306, 307, 275), (275, 307, 308, 276), (276, 308, 309, 277), (277, 309, 310, 278), (278, 310, 311, 279), (279, 311, 312, 280), (280, 312, 313, 281), (281, 313, 314, 282), (282, 314, 315, 283), (283, 315, 316, 284), (284, 316, 317, 285), (285, 317, 318, 286), (286, 318, 319, 287), (287, 319, 288, 256), (288, 320, 321, 289), (289, 321, 322, 290), (290, 322, 323, 291), (291, 323, 324, 292), (292, 324, 325, 293), (293, 325, 326, 294), (294, 326, 327, 295), (680, 679, 1037, 1038), (296, 328, 329, 297), (297, 329, 330, 298), (298, 330, 331, 299), (299, 331, 332, 300), (300, 332, 333, 301), (301, 333, 334, 302), (302, 334, 335, 303), (303, 335, 336, 304), (304, 336, 337, 305), (305, 337, 338, 306), (306, 338, 339, 307), (307, 339, 340, 308), (308, 340, 341, 309), (309, 341, 342, 310), (310, 342, 343, 311), (311, 343, 344, 312), (312, 344, 345, 313), (313, 345, 346, 314), (314, 346, 347, 315), (315, 347, 348, 316), (316, 348, 349, 317), (317, 349, 350, 318), (318, 350, 351, 319), (319, 351, 320, 288), (320, 352, 353, 321), (321, 353, 354, 322), (322, 354, 355, 323), (323, 355, 356, 324), (324, 356, 357, 325), (325, 357, 358, 326), (326, 358, 359, 327), (327, 359, 360, 328), (328, 360, 361, 329), (329, 361, 362, 330), (330, 362, 363, 331), (331, 363, 364, 332), (332, 364, 365, 333), (333, 365, 366, 334), (334, 366, 367, 335), (335, 367, 368, 336), (336, 368, 369, 337), (337, 369, 370, 338), (338, 370, 371, 339), (339, 371, 372, 340), (340, 372, 373, 341), (341, 373, 374, 342), (342, 374, 375, 343), (343, 375, 376, 344), (344, 376, 377, 345), (345, 377, 378, 346), (346, 378, 379, 347), (347, 379, 380, 348), (348, 380, 381, 349), (349, 381, 382, 350), (350, 382, 383, 351), (351, 383, 352, 320), (352, 384, 385, 353), (353, 385, 386, 354), (354, 386, 387, 355), (355, 387, 388, 356), (356, 388, 389, 357), (357, 389, 390, 358), (358, 390, 391, 359), (40, 39, 1053, 1054), (360, 392, 393, 361), (361, 393, 394, 362), (362, 394, 395, 363), (363, 395, 396, 364), (364, 396, 397, 365), (365, 397, 398, 366), (366, 398, 399, 367), (367, 399, 400, 368), (368, 400, 401, 369), (369, 401, 402, 370), (370, 402, 403, 371), (371, 403, 404, 372), (372, 404, 405, 373), (373, 405, 406, 374), (374, 406, 407, 375), (375, 407, 408, 376), (376, 408, 409, 377), (377, 409, 410, 378), (378, 410, 411, 379), (379, 411, 412, 380), (380, 412, 413, 381), (381, 413, 414, 382), (382, 414, 415, 383), (383, 415, 384, 352), (384, 416, 417, 385), (385, 417, 418, 386), (386, 418, 419, 387), (387, 419, 420, 388), (388, 420, 421, 389), (389, 421, 422, 390), (390, 422, 423, 391), (391, 423, 424, 392), (392, 424, 425, 393), (393, 425, 426, 394), (394, 426, 427, 395), (395, 427, 428, 396), (396, 428, 429, 397), (397, 429, 430, 398), (398, 430, 431, 399), (399, 431, 432, 400), (400, 432, 433, 401), (401, 433, 434, 402), (402, 434, 435, 403), (403, 435, 436, 404), (404, 436, 437, 405), (405, 437, 438, 406), (406, 438, 439, 407), (407, 439, 440, 408), (408, 440, 441, 409), (409, 441, 442, 410), (410, 442, 443, 411), (411, 443, 444, 412), (412, 444, 445, 413), (413, 445, 446, 414), (414, 446, 447, 415), (415, 447, 416, 384), (416, 448, 449, 417), (417, 449, 450, 418), (418, 450, 451, 419), (419, 451, 452, 420), (420, 452, 453, 421), (421, 453, 454, 422), (422, 454, 455, 423), (776, 744, 1056, 1029), (424, 456, 457, 425), (425, 457, 458, 426), (426, 458, 459, 427), (427, 459, 460, 428), (428, 460, 461, 429), (429, 461, 462, 430), (430, 462, 463, 431), (431, 463, 464, 432), (432, 464, 465, 433), (433, 465, 466, 434), (434, 466, 467, 435), (435, 467, 468, 436), (436, 468, 469, 437), (437, 469, 470, 438), (438, 470, 471, 439), (439, 471, 472, 440), (440, 472, 473, 441), (441, 473, 474, 442), (442, 474, 475, 443), (443, 475, 476, 444), (444, 476, 477, 445), (445, 477, 478, 446), (446, 478, 479, 447), (447, 479, 448, 416), (448, 480, 481, 449), (449, 481, 482, 450), (450, 482, 483, 451), (451, 483, 484, 452), (452, 484, 485, 453), (453, 485, 486, 454), (454, 486, 487, 455), (455, 487, 488, 456), (456, 488, 489, 457), (457, 489, 490, 458), (458, 490, 491, 459), (459, 491, 492, 460), (460, 492, 493, 461), (461, 493, 494, 462), (462, 494, 495, 463), (463, 495, 496, 464), (464, 496, 497, 465), (465, 497, 498, 466), (466, 498, 499, 467), (467, 499, 500, 468), (468, 500, 501, 469), (469, 501, 502, 470), (470, 502, 503, 471), (471, 503, 504, 472), (472, 504, 505, 473), (473, 505, 506, 474), (474, 506, 507, 475), (475, 507, 508, 476), (476, 508, 509, 477), (477, 509, 510, 478), (478, 510, 511, 479), (479, 511, 480, 448), (480, 512, 513, 481), (481, 513, 514, 482), (482, 514, 515, 483), (483, 515, 516, 484), (484, 516, 517, 485), (485, 517, 518, 486), (486, 518, 519, 487), (775, 776, 1029, 1028), (488, 520, 521, 489), (489, 521, 522, 490), (490, 522, 523, 491), (491, 523, 524, 492), (492, 524, 525, 493), (493, 525, 526, 494), (494, 526, 527, 495), (495, 527, 528, 496), (496, 528, 529, 497), (497, 529, 530, 498), (498, 530, 531, 499), (499, 531, 532, 500), (500, 532, 533, 501), (501, 533, 534, 502), (502, 534, 535, 503), (503, 535, 536, 504), (504, 536, 537, 505), (505, 537, 538, 506), (506, 538, 539, 507), (507, 539, 540, 508), (508, 540, 541, 509), (509, 541, 542, 510), (510, 542, 543, 511), (511, 543, 512, 480), (512, 544, 545, 513), (513, 545, 546, 514), (514, 546, 547, 515), (515, 547, 548, 516), (516, 548, 549, 517), (517, 549, 550, 518), (518, 550, 551, 519), (519, 551, 552, 520), (520, 552, 553, 521), (521, 553, 554, 522), (522, 554, 555, 523), (523, 555, 556, 524), (524, 556, 557, 525), (525, 557, 558, 526), (526, 558, 559, 527), (527, 559, 560, 528), (528, 560, 561, 529), (529, 561, 562, 530), (530, 562, 563, 531), (531, 563, 564, 532), (532, 564, 565, 533), (533, 565, 566, 534), (534, 566, 567, 535), (535, 567, 568, 536), (536, 568, 569, 537), (537, 569, 570, 538), (538, 570, 571, 539), (539, 571, 572, 540), (540, 572, 573, 541), (541, 573, 574, 542), (542, 574, 575, 543), (543, 575, 544, 512), (544, 576, 577, 545), (545, 577, 578, 546), (546, 578, 579, 547), (547, 579, 580, 548), (548, 580, 581, 549), (549, 581, 582, 550), (550, 582, 583, 551), (583, 584, 1058, 1027), (552, 584, 585, 553), (553, 585, 586, 554), (554, 586, 587, 555), (555, 587, 588, 556), (556, 588, 589, 557), (557, 589, 590, 558), (558, 590, 591, 559), (559, 591, 592, 560), (560, 592, 593, 561), (561, 593, 594, 562), (562, 594, 595, 563), (563, 595, 596, 564), (564, 596, 597, 565), (565, 597, 598, 566), (566, 598, 599, 567), (567, 599, 600, 568), (568, 600, 601, 569), (569, 601, 602, 570), (570, 602, 603, 571), (571, 603, 604, 572), (572, 604, 605, 573), (573, 605, 606, 574), (574, 606, 607, 575), (575, 607, 576, 544), (576, 608, 609, 577), (577, 609, 610, 578), (578, 610, 611, 579), (579, 611, 612, 580), (580, 612, 613, 581), (581, 613, 614, 582), (582, 614, 615, 583), (583, 615, 616, 584), (584, 616, 617, 585), (585, 617, 618, 586), (586, 618, 619, 587), (587, 619, 620, 588), (588, 620, 621, 589), (589, 621, 622, 590), (590, 622, 623, 591), (591, 623, 624, 592), (592, 624, 625, 593), (593, 625, 626, 594), (594, 626, 627, 595), (595, 627, 628, 596), (596, 628, 629, 597), (597, 629, 630, 598), (598, 630, 631, 599), (599, 631, 632, 600), (600, 632, 633, 601), (601, 633, 634, 602), (602, 634, 635, 603), (603, 635, 636, 604), (604, 636, 637, 605), (605, 637, 638, 606), (606, 638, 639, 607), (607, 639, 608, 576), (608, 640, 641, 609), (609, 641, 642, 610), (610, 642, 643, 611), (611, 643, 644, 612), (612, 644, 645, 613), (613, 645, 646, 614), (614, 646, 647, 615), (328, 296, 1040, 1087), (616, 648, 649, 617), (617, 649, 650, 618), (618, 650, 651, 619), (619, 651, 652, 620), (620, 652, 653, 621), (621, 653, 654, 622), (622, 654, 655, 623), (623, 655, 656, 624), (624, 656, 657, 625), (625, 657, 658, 626), (626, 658, 659, 627), (627, 659, 660, 628), (628, 660, 661, 629), (629, 661, 662, 630), (630, 662, 663, 631), (631, 663, 664, 632), (632, 664, 665, 633), (633, 665, 666, 634), (634, 666, 667, 635), (635, 667, 668, 636), (636, 668, 669, 637), (637, 669, 670, 638), (638, 670, 671, 639), (639, 671, 640, 608), (640, 672, 673, 641), (641, 673, 674, 642), (642, 674, 675, 643), (643, 675, 676, 644), (644, 676, 677, 645), (645, 677, 678, 646), (646, 678, 679, 647), (647, 679, 680, 648), (648, 680, 681, 649), (649, 681, 682, 650), (650, 682, 683, 651), (651, 683, 684, 652), (652, 684, 685, 653), (653, 685, 686, 654), (654, 686, 687, 655), (655, 687, 688, 656), (656, 688, 689, 657), (657, 689, 690, 658), (658, 690, 691, 659), (659, 691, 692, 660), (660, 692, 693, 661), (661, 693, 694, 662), (662, 694, 695, 663), (663, 695, 696, 664), (664, 696, 697, 665), (665, 697, 698, 666), (666, 698, 699, 667), (667, 699, 700, 668), (668, 700, 701, 669), (669, 701, 702, 670), (670, 702, 703, 671), (671, 703, 672, 640), (672, 704, 705, 673), (673, 705, 706, 674), (674, 706, 707, 675), (675, 707, 708, 676), (676, 708, 709, 677), (677, 709, 710, 678), (678, 710, 711, 679), (711, 712, 1050, 1048), (680, 712, 713, 681), (681, 713, 714, 682), (682, 714, 715, 683), (683, 715, 716, 684), (684, 716, 717, 685), (685, 717, 718, 686), (686, 718, 719, 687), (687, 719, 720, 688), (688, 720, 721, 689), (689, 721, 722, 690), (690, 722, 723, 691), (691, 723, 724, 692), (692, 724, 725, 693), (693, 725, 726, 694), (694, 726, 727, 695), (695, 727, 728, 696), (696, 728, 729, 697), (697, 729, 730, 698), (698, 730, 731, 699), (699, 731, 732, 700), (700, 732, 733, 701), (701, 733, 734, 702), (702, 734, 735, 703), (703, 735, 704, 672), (704, 736, 737, 705), (705, 737, 738, 706), (706, 738, 739, 707), (707, 739, 740, 708), (708, 740, 741, 709), (709, 741, 742, 710), (710, 742, 743, 711), (711, 743, 744, 712), (712, 744, 745, 713), (713, 745, 746, 714), (714, 746, 747, 715), (715, 747, 748, 716), (716, 748, 749, 717), (717, 749, 750, 718), (718, 750, 751, 719), (719, 751, 752, 720), (720, 752, 753, 721), (721, 753, 754, 722), (722, 754, 755, 723), (723, 755, 756, 724), (724, 756, 757, 725), (725, 757, 758, 726), (726, 758, 759, 727), (727, 759, 760, 728), (728, 760, 761, 729), (729, 761, 762, 730), (730, 762, 763, 731), (731, 763, 764, 732), (732, 764, 765, 733), (733, 765, 766, 734), (734, 766, 767, 735), (735, 767, 736, 704), (736, 768, 769, 737), (737, 769, 770, 738), (738, 770, 771, 739), (739, 771, 772, 740), (740, 772, 773, 741), (741, 773, 774, 742), (742, 774, 775, 743), (999, 7, 1035, 1036), (744, 776, 777, 745), (745, 777, 778, 746), (746, 778, 779, 747), (747, 779, 780, 748), (748, 780, 781, 749), (749, 781, 782, 750), (750, 782, 783, 751), (751, 783, 784, 752), (752, 784, 785, 753), (753, 785, 786, 754), (754, 786, 787, 755), (755, 787, 788, 756), (756, 788, 789, 757), (757, 789, 790, 758), (758, 790, 791, 759), (759, 791, 792, 760), (760, 792, 793, 761), (761, 793, 794, 762), (762, 794, 795, 763), (763, 795, 796, 764), (764, 796, 797, 765), (765, 797, 798, 766), (766, 798, 799, 767), (767, 799, 768, 736), (768, 800, 801, 769), (769, 801, 802, 770), (770, 802, 803, 771), (771, 803, 804, 772), (772, 804, 805, 773), (773, 805, 806, 774), (774, 806, 807, 775), (775, 807, 808, 776), (776, 808, 809, 777), (777, 809, 810, 778), (778, 810, 811, 779), (779, 811, 812, 780), (780, 812, 813, 781), (781, 813, 814, 782), (782, 814, 815, 783), (783, 815, 816, 784), (784, 816, 817, 785), (785, 817, 818, 786), (786, 818, 819, 787), (787, 819, 820, 788), (788, 820, 821, 789), (789, 821, 822, 790), (790, 822, 823, 791), (791, 823, 824, 792), (792, 824, 825, 793), (793, 825, 826, 794), (794, 826, 827, 795), (795, 827, 828, 796), (796, 828, 829, 797), (797, 829, 830, 798), (798, 830, 831, 799), (799, 831, 800, 768), (800, 832, 833, 801), (801, 833, 834, 802), (802, 834, 835, 803), (803, 835, 836, 804), (804, 836, 837, 805), (805, 837, 838, 806), (806, 838, 839, 807), (104, 103, 1070, 1066), (808, 840, 841, 809), (809, 841, 842, 810), (810, 842, 843, 811), (811, 843, 844, 812), (812, 844, 845, 813), (813, 845, 846, 814), (814, 846, 847, 815), (815, 847, 848, 816), (816, 848, 849, 817), (817, 849, 850, 818), (818, 850, 851, 819), (819, 851, 852, 820), (820, 852, 853, 821), (821, 853, 854, 822), (822, 854, 855, 823), (823, 855, 856, 824), (824, 856, 857, 825), (825, 857, 858, 826), (826, 858, 859, 827), (827, 859, 860, 828), (828, 860, 861, 829), (829, 861, 862, 830), (830, 862, 863, 831), (831, 863, 832, 800), (832, 864, 865, 833), (833, 865, 866, 834), (834, 866, 867, 835), (835, 867, 868, 836), (836, 868, 869, 837), (837, 869, 870, 838), (838, 870, 871, 839), (839, 871, 872, 840), (840, 872, 873, 841), (841, 873, 874, 842), (842, 874, 875, 843), (843, 875, 876, 844), (844, 876, 877, 845), (845, 877, 878, 846), (846, 878, 879, 847), (847, 879, 880, 848), (848, 880, 881, 849), (849, 881, 882, 850), (850, 882, 883, 851), (851, 883, 884, 852), (852, 884, 885, 853), (853, 885, 886, 854), (854, 886, 887, 855), (855, 887, 888, 856), (856, 888, 889, 857), (857, 889, 890, 858), (858, 890, 891, 859), (859, 891, 892, 860), (860, 892, 893, 861), (861, 893, 894, 862), (862, 894, 895, 863), (863, 895, 864, 832), (864, 896, 897, 865), (865, 897, 898, 866), (866, 898, 899, 867), (867, 899, 900, 868), (868, 900, 901, 869), (869, 901, 902, 870), (870, 902, 903, 871), (72, 40, 1054, 1071), (872, 904, 905, 873), (873, 905, 906, 874), (874, 906, 907, 875), (875, 907, 908, 876), (876, 908, 909, 877), (877, 909, 910, 878), (878, 910, 911, 879), (879, 911, 912, 880), (880, 912, 913, 881), (881, 913, 914, 882), (882, 914, 915, 883), (883, 915, 916, 884), (884, 916, 917, 885), (885, 917, 918, 886), (886, 918, 919, 887), (887, 919, 920, 888), (888, 920, 921, 889), (889, 921, 922, 890), (890, 922, 923, 891), (891, 923, 924, 892), (892, 924, 925, 893), (893, 925, 926, 894), (894, 926, 927, 895), (895, 927, 896, 864), (896, 928, 929, 897), (897, 929, 930, 898), (898, 930, 931, 899), (899, 931, 932, 900), (900, 932, 933, 901), (901, 933, 934, 902), (902, 934, 935, 903), (903, 935, 936, 904), (904, 936, 937, 905), (905, 937, 938, 906), (906, 938, 939, 907), (907, 939, 940, 908), (908, 940, 941, 909), (909, 941, 942, 910), (910, 942, 943, 911), (911, 943, 944, 912), (912, 944, 945, 913), (913, 945, 946, 914), (914, 946, 947, 915), (915, 947, 948, 916), (916, 948, 949, 917), (917, 949, 950, 918), (918, 950, 951, 919), (919, 951, 952, 920), (920, 952, 953, 921), (921, 953, 954, 922), (922, 954, 955, 923), (923, 955, 956, 924), (924, 956, 957, 925), (925, 957, 958, 926), (926, 958, 959, 927), (927, 959, 928, 896), (928, 960, 961, 929), (929, 961, 962, 930), (930, 962, 963, 931), (931, 963, 964, 932), (932, 964, 965, 933), (933, 965, 966, 934), (934, 966, 967, 935), (360, 359, 1085, 1076), (936, 968, 969, 937), (937, 969, 970, 938), (938, 970, 971, 939), (939, 971, 972, 940), (940, 972, 973, 941), (941, 973, 974, 942), (942, 974, 975, 943), (943, 975, 976, 944), (944, 976, 977, 945), (945, 977, 978, 946), (946, 978, 979, 947), (947, 979, 980, 948), (948, 980, 981, 949), (949, 981, 982, 950), (950, 982, 983, 951), (951, 983, 984, 952), (952, 984, 985, 953), (953, 985, 986, 954), (954, 986, 987, 955), (955, 987, 988, 956), (956, 988, 989, 957), (957, 989, 990, 958), (958, 990, 991, 959), (959, 991, 960, 928), (960, 992, 993, 961), (961, 993, 994, 962), (962, 994, 995, 963), (963, 995, 996, 964), (964, 996, 997, 965), (965, 997, 998, 966), (966, 998, 999, 967), (967, 999, 1000, 968), (968, 1000, 1001, 969), (969, 1001, 1002, 970), (970, 1002, 1003, 971), (971, 1003, 1004, 972), (972, 1004, 1005, 973), (973, 1005, 1006, 974), (974, 1006, 1007, 975), (975, 1007, 1008, 976), (976, 1008, 1009, 977), (977, 1009, 1010, 978), (978, 1010, 1011, 979), (979, 1011, 1012, 980), (980, 1012, 1013, 981), (981, 1013, 1014, 982), (982, 1014, 1015, 983), (983, 1015, 1016, 984), (984, 1016, 1017, 985), (985, 1017, 1018, 986), (986, 1018, 1019, 987), (987, 1019, 1020, 988), (988, 1020, 1021, 989), (989, 1021, 1022, 990), (990, 1022, 1023, 991), (991, 1023, 992, 960), (992, 0, 1, 993), (993, 1, 2, 994), (994, 2, 3, 995), (995, 3, 4, 996), (996, 4, 5, 997), (997, 5, 6, 998), (998, 6, 7, 999), (552, 551, 1026, 1057), (1000, 8, 9, 1001), (1001, 9, 10, 1002), (1002, 10, 11, 1003), (1003, 11, 12, 1004), (1004, 12, 13, 1005), (1005, 13, 14, 1006), (1006, 14, 15, 1007), (1007, 15, 16, 1008), (1008, 16, 17, 1009), (1009, 17, 18, 1010), (1010, 18, 19, 1011), (1011, 19, 20, 1012), (1012, 20, 21, 1013), (1013, 21, 22, 1014), (1014, 22, 23, 1015), (1015, 23, 24, 1016), (1016, 24, 25, 1017), (1017, 25, 26, 1018), (1018, 26, 27, 1019), (1019, 27, 28, 1020), (1020, 28, 29, 1021), (1021, 29, 30, 1022), (1022, 30, 31, 1023), (1023, 31, 0, 992), (1053, 1061, 1071, 1054), (1070, 1064, 1065, 1066), (1062, 1067, 1068, 1063), (1059, 1042, 1043, 1049), (1039, 1047, 1087, 1040), (1085, 1086, 1077, 1076), (1083, 1030, 1031, 1084), (1032, 1051, 1041, 1033), (1026, 1027, 1058, 1057), (1052, 1046, 1045, 1044), (1037, 1048, 1050, 1038), (1055, 1028, 1029, 1056), (1024, 1034, 1080, 1025), (1078, 1079, 1073, 1072), (1074, 1081, 1082, 1075), (1036, 1035, 1060, 1069), (615, 647, 1046, 1052), (167, 199, 1067, 1062), (455, 456, 1031, 1030), (424, 423, 1083, 1084), (39, 71, 1061, 1053), (487, 519, 1051, 1032), (136, 104, 1066, 1065), (1000, 999, 1036, 1069), (839, 840, 1080, 1034), (808, 807, 1024, 1025), (359, 391, 1086, 1085), (296, 295, 1039, 1040), (327, 328, 1087, 1047), (295, 327, 1047, 1039), (744, 743, 1055, 1056), (199, 200, 1068, 1067), (520, 488, 1033, 1041), (712, 680, 1038, 1050), (103, 135, 1064, 1070), (71, 72, 1071, 1061), (616, 615, 1052, 1044), (647, 648, 1045, 1046), (743, 775, 1028, 1055), (231, 263, 1042, 1059), (200, 168, 1063, 1068), (584, 552, 1057, 1058), (135, 136, 1065, 1064), (807, 839, 1034, 1024), (872, 871, 1078, 1072), (904, 872, 1072, 1073), (519, 520, 1041, 1051), (7, 8, 1060, 1035), (264, 232, 1049, 1043), (935, 967, 1081, 1074), (423, 455, 1030, 1083), (936, 935, 1074, 1075), (391, 392, 1077, 1086), (8, 1000, 1069, 1060), (263, 264, 1043, 1042), (968, 936, 1075, 1082), (840, 808, 1025, 1080), (967, 968, 1082, 1081), (551, 583, 1027, 1026), (903, 904, 1073, 1079), (488, 487, 1032, 1033), (456, 424, 1084, 1031), (392, 360, 1076, 1077), (168, 167, 1062, 1063)])
me_torus.use_remesh_preserve_volume = False
me_torus.use_remesh_preserve_attributes = False
me_torus.use_mirror_vertex_groups = False
me_torus.update()

# ---- objects
ob_torus = bpy.data.objects.new('Torus', me_torus)

# ---- transforms, parenting, visibility, modifiers, constraints
ob_torus.location = (0.0, 0.0, 0.0)
ob_torus.lineart.crease_threshold = 0.0

# ---- collection membership
col_collection_1.objects.link(ob_torus)

# ---- scene / render settings (as saved in the file)
scene.frame_start = 1; scene.frame_end = 250; scene.frame_set(1)
scene.render.engine = 'BLENDER_EEVEE_NEXT'
scene.render.resolution_percentage = 50
scene.render.dither_intensity = 0.0
scene.cycles.use_denoising = False
scene.cycles.samples = 128
scene.cycles.sampling_pattern = 'TABULATED_SOBOL'
scene.cycles.use_adaptive_sampling = False
scene.cycles.use_light_tree = False
scene.cycles.blur_glossy = 0.0
scene.cycles.sample_clamp_indirect = 0.0
scene.view_settings.view_transform = 'Standard'
bpy.context.view_layer.update()

# ---- added for rendering (the .blend has no active camera and no usable light): camera, sun
cam_auto = bpy.data.cameras.new('AutoCamera')
cam_auto.lens = 50.0
cam_auto.sensor_width = 36.0
cam_auto.clip_end = 1000.0
ob_auto_camera = bpy.data.objects.new('AutoCamera', cam_auto)
scene.collection.objects.link(ob_auto_camera)
ob_auto_camera.location = (4.04482, -4.85379, 3.32705)
ob_auto_camera.rotation_euler = (1.09748, -7.21219e-08, 0.694738)
scene.camera = ob_auto_camera
light_auto_sun = bpy.data.lights.new('AutoSun', 'SUN')
light_auto_sun.energy = 3.0
light_auto_sun.angle = 0.0523599
ob_auto_sun = bpy.data.objects.new('AutoSun', light_auto_sun)
scene.collection.objects.link(ob_auto_sun)
ob_auto_sun.rotation_euler = (0.872665, 0.174533, 0.523599)
bpy.context.view_layer.update()
